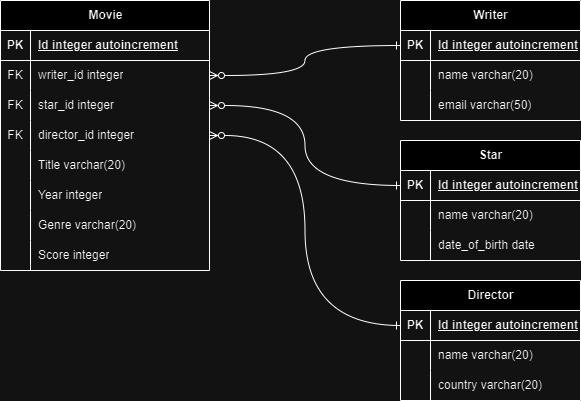

The diagram above was exported from draw.io. Its source (the exported page's mxGraphModel, read from the mxfile embedded in the PNG):
<mxGraphModel dx="1184" dy="1135" grid="1" gridSize="10" guides="1" tooltips="1" connect="1" arrows="1" fold="1" page="1" pageScale="1" pageWidth="827" pageHeight="1169" math="0" shadow="0">
  <root>
    <mxCell id="0" />
    <mxCell id="1" parent="0" />
    <mxCell id="OicjeLqbjYiDcWGM9uc3-1" value="Movie" style="shape=table;startSize=30;container=1;collapsible=1;childLayout=tableLayout;fixedRows=1;rowLines=0;fontStyle=1;align=center;resizeLast=1;html=1;" vertex="1" parent="1">
      <mxGeometry x="140" y="190" width="209" height="270" as="geometry" />
    </mxCell>
    <mxCell id="OicjeLqbjYiDcWGM9uc3-2" value="" style="shape=tableRow;horizontal=0;startSize=0;swimlaneHead=0;swimlaneBody=0;fillColor=none;collapsible=0;dropTarget=0;points=[[0,0.5],[1,0.5]];portConstraint=eastwest;top=0;left=0;right=0;bottom=1;" vertex="1" parent="OicjeLqbjYiDcWGM9uc3-1">
      <mxGeometry y="30" width="209" height="30" as="geometry" />
    </mxCell>
    <mxCell id="OicjeLqbjYiDcWGM9uc3-3" value="PK" style="shape=partialRectangle;connectable=0;fillColor=none;top=0;left=0;bottom=0;right=0;fontStyle=1;overflow=hidden;whiteSpace=wrap;html=1;" vertex="1" parent="OicjeLqbjYiDcWGM9uc3-2">
      <mxGeometry width="30" height="30" as="geometry">
        <mxRectangle width="30" height="30" as="alternateBounds" />
      </mxGeometry>
    </mxCell>
    <mxCell id="OicjeLqbjYiDcWGM9uc3-4" value="Id integer autoincrement" style="shape=partialRectangle;connectable=0;fillColor=none;top=0;left=0;bottom=0;right=0;align=left;spacingLeft=6;fontStyle=5;overflow=hidden;whiteSpace=wrap;html=1;" vertex="1" parent="OicjeLqbjYiDcWGM9uc3-2">
      <mxGeometry x="30" width="179" height="30" as="geometry">
        <mxRectangle width="179" height="30" as="alternateBounds" />
      </mxGeometry>
    </mxCell>
    <mxCell id="OicjeLqbjYiDcWGM9uc3-23" style="shape=tableRow;horizontal=0;startSize=0;swimlaneHead=0;swimlaneBody=0;fillColor=none;collapsible=0;dropTarget=0;points=[[0,0.5],[1,0.5]];portConstraint=eastwest;top=0;left=0;right=0;bottom=0;" vertex="1" parent="OicjeLqbjYiDcWGM9uc3-1">
      <mxGeometry y="60" width="209" height="30" as="geometry" />
    </mxCell>
    <mxCell id="OicjeLqbjYiDcWGM9uc3-24" value="FK" style="shape=partialRectangle;connectable=0;fillColor=none;top=0;left=0;bottom=0;right=0;editable=1;overflow=hidden;whiteSpace=wrap;html=1;" vertex="1" parent="OicjeLqbjYiDcWGM9uc3-23">
      <mxGeometry width="30" height="30" as="geometry">
        <mxRectangle width="30" height="30" as="alternateBounds" />
      </mxGeometry>
    </mxCell>
    <mxCell id="OicjeLqbjYiDcWGM9uc3-25" value="writer_id integer" style="shape=partialRectangle;connectable=0;fillColor=none;top=0;left=0;bottom=0;right=0;align=left;spacingLeft=6;overflow=hidden;whiteSpace=wrap;html=1;" vertex="1" parent="OicjeLqbjYiDcWGM9uc3-23">
      <mxGeometry x="30" width="179" height="30" as="geometry">
        <mxRectangle width="179" height="30" as="alternateBounds" />
      </mxGeometry>
    </mxCell>
    <mxCell id="OicjeLqbjYiDcWGM9uc3-20" style="shape=tableRow;horizontal=0;startSize=0;swimlaneHead=0;swimlaneBody=0;fillColor=none;collapsible=0;dropTarget=0;points=[[0,0.5],[1,0.5]];portConstraint=eastwest;top=0;left=0;right=0;bottom=0;" vertex="1" parent="OicjeLqbjYiDcWGM9uc3-1">
      <mxGeometry y="90" width="209" height="30" as="geometry" />
    </mxCell>
    <mxCell id="OicjeLqbjYiDcWGM9uc3-21" value="FK" style="shape=partialRectangle;connectable=0;fillColor=none;top=0;left=0;bottom=0;right=0;editable=1;overflow=hidden;whiteSpace=wrap;html=1;" vertex="1" parent="OicjeLqbjYiDcWGM9uc3-20">
      <mxGeometry width="30" height="30" as="geometry">
        <mxRectangle width="30" height="30" as="alternateBounds" />
      </mxGeometry>
    </mxCell>
    <mxCell id="OicjeLqbjYiDcWGM9uc3-22" value="star_id integer" style="shape=partialRectangle;connectable=0;fillColor=none;top=0;left=0;bottom=0;right=0;align=left;spacingLeft=6;overflow=hidden;whiteSpace=wrap;html=1;" vertex="1" parent="OicjeLqbjYiDcWGM9uc3-20">
      <mxGeometry x="30" width="179" height="30" as="geometry">
        <mxRectangle width="179" height="30" as="alternateBounds" />
      </mxGeometry>
    </mxCell>
    <mxCell id="OicjeLqbjYiDcWGM9uc3-17" style="shape=tableRow;horizontal=0;startSize=0;swimlaneHead=0;swimlaneBody=0;fillColor=none;collapsible=0;dropTarget=0;points=[[0,0.5],[1,0.5]];portConstraint=eastwest;top=0;left=0;right=0;bottom=0;" vertex="1" parent="OicjeLqbjYiDcWGM9uc3-1">
      <mxGeometry y="120" width="209" height="30" as="geometry" />
    </mxCell>
    <mxCell id="OicjeLqbjYiDcWGM9uc3-18" value="FK" style="shape=partialRectangle;connectable=0;fillColor=none;top=0;left=0;bottom=0;right=0;editable=1;overflow=hidden;whiteSpace=wrap;html=1;" vertex="1" parent="OicjeLqbjYiDcWGM9uc3-17">
      <mxGeometry width="30" height="30" as="geometry">
        <mxRectangle width="30" height="30" as="alternateBounds" />
      </mxGeometry>
    </mxCell>
    <mxCell id="OicjeLqbjYiDcWGM9uc3-19" value="director_id integer" style="shape=partialRectangle;connectable=0;fillColor=none;top=0;left=0;bottom=0;right=0;align=left;spacingLeft=6;overflow=hidden;whiteSpace=wrap;html=1;" vertex="1" parent="OicjeLqbjYiDcWGM9uc3-17">
      <mxGeometry x="30" width="179" height="30" as="geometry">
        <mxRectangle width="179" height="30" as="alternateBounds" />
      </mxGeometry>
    </mxCell>
    <mxCell id="OicjeLqbjYiDcWGM9uc3-5" value="" style="shape=tableRow;horizontal=0;startSize=0;swimlaneHead=0;swimlaneBody=0;fillColor=none;collapsible=0;dropTarget=0;points=[[0,0.5],[1,0.5]];portConstraint=eastwest;top=0;left=0;right=0;bottom=0;" vertex="1" parent="OicjeLqbjYiDcWGM9uc3-1">
      <mxGeometry y="150" width="209" height="30" as="geometry" />
    </mxCell>
    <mxCell id="OicjeLqbjYiDcWGM9uc3-6" value="" style="shape=partialRectangle;connectable=0;fillColor=none;top=0;left=0;bottom=0;right=0;editable=1;overflow=hidden;whiteSpace=wrap;html=1;" vertex="1" parent="OicjeLqbjYiDcWGM9uc3-5">
      <mxGeometry width="30" height="30" as="geometry">
        <mxRectangle width="30" height="30" as="alternateBounds" />
      </mxGeometry>
    </mxCell>
    <mxCell id="OicjeLqbjYiDcWGM9uc3-7" value="Title varchar(20)" style="shape=partialRectangle;connectable=0;fillColor=none;top=0;left=0;bottom=0;right=0;align=left;spacingLeft=6;overflow=hidden;whiteSpace=wrap;html=1;" vertex="1" parent="OicjeLqbjYiDcWGM9uc3-5">
      <mxGeometry x="30" width="179" height="30" as="geometry">
        <mxRectangle width="179" height="30" as="alternateBounds" />
      </mxGeometry>
    </mxCell>
    <mxCell id="OicjeLqbjYiDcWGM9uc3-8" value="" style="shape=tableRow;horizontal=0;startSize=0;swimlaneHead=0;swimlaneBody=0;fillColor=none;collapsible=0;dropTarget=0;points=[[0,0.5],[1,0.5]];portConstraint=eastwest;top=0;left=0;right=0;bottom=0;" vertex="1" parent="OicjeLqbjYiDcWGM9uc3-1">
      <mxGeometry y="180" width="209" height="30" as="geometry" />
    </mxCell>
    <mxCell id="OicjeLqbjYiDcWGM9uc3-9" value="" style="shape=partialRectangle;connectable=0;fillColor=none;top=0;left=0;bottom=0;right=0;editable=1;overflow=hidden;whiteSpace=wrap;html=1;" vertex="1" parent="OicjeLqbjYiDcWGM9uc3-8">
      <mxGeometry width="30" height="30" as="geometry">
        <mxRectangle width="30" height="30" as="alternateBounds" />
      </mxGeometry>
    </mxCell>
    <mxCell id="OicjeLqbjYiDcWGM9uc3-10" value="Year integer" style="shape=partialRectangle;connectable=0;fillColor=none;top=0;left=0;bottom=0;right=0;align=left;spacingLeft=6;overflow=hidden;whiteSpace=wrap;html=1;" vertex="1" parent="OicjeLqbjYiDcWGM9uc3-8">
      <mxGeometry x="30" width="179" height="30" as="geometry">
        <mxRectangle width="179" height="30" as="alternateBounds" />
      </mxGeometry>
    </mxCell>
    <mxCell id="OicjeLqbjYiDcWGM9uc3-11" value="" style="shape=tableRow;horizontal=0;startSize=0;swimlaneHead=0;swimlaneBody=0;fillColor=none;collapsible=0;dropTarget=0;points=[[0,0.5],[1,0.5]];portConstraint=eastwest;top=0;left=0;right=0;bottom=0;" vertex="1" parent="OicjeLqbjYiDcWGM9uc3-1">
      <mxGeometry y="210" width="209" height="30" as="geometry" />
    </mxCell>
    <mxCell id="OicjeLqbjYiDcWGM9uc3-12" value="" style="shape=partialRectangle;connectable=0;fillColor=none;top=0;left=0;bottom=0;right=0;editable=1;overflow=hidden;whiteSpace=wrap;html=1;" vertex="1" parent="OicjeLqbjYiDcWGM9uc3-11">
      <mxGeometry width="30" height="30" as="geometry">
        <mxRectangle width="30" height="30" as="alternateBounds" />
      </mxGeometry>
    </mxCell>
    <mxCell id="OicjeLqbjYiDcWGM9uc3-13" value="Genre varchar(20)" style="shape=partialRectangle;connectable=0;fillColor=none;top=0;left=0;bottom=0;right=0;align=left;spacingLeft=6;overflow=hidden;whiteSpace=wrap;html=1;" vertex="1" parent="OicjeLqbjYiDcWGM9uc3-11">
      <mxGeometry x="30" width="179" height="30" as="geometry">
        <mxRectangle width="179" height="30" as="alternateBounds" />
      </mxGeometry>
    </mxCell>
    <mxCell id="OicjeLqbjYiDcWGM9uc3-14" style="shape=tableRow;horizontal=0;startSize=0;swimlaneHead=0;swimlaneBody=0;fillColor=none;collapsible=0;dropTarget=0;points=[[0,0.5],[1,0.5]];portConstraint=eastwest;top=0;left=0;right=0;bottom=0;" vertex="1" parent="OicjeLqbjYiDcWGM9uc3-1">
      <mxGeometry y="240" width="209" height="30" as="geometry" />
    </mxCell>
    <mxCell id="OicjeLqbjYiDcWGM9uc3-15" style="shape=partialRectangle;connectable=0;fillColor=none;top=0;left=0;bottom=0;right=0;editable=1;overflow=hidden;whiteSpace=wrap;html=1;" vertex="1" parent="OicjeLqbjYiDcWGM9uc3-14">
      <mxGeometry width="30" height="30" as="geometry">
        <mxRectangle width="30" height="30" as="alternateBounds" />
      </mxGeometry>
    </mxCell>
    <mxCell id="OicjeLqbjYiDcWGM9uc3-16" value="Score integer" style="shape=partialRectangle;connectable=0;fillColor=none;top=0;left=0;bottom=0;right=0;align=left;spacingLeft=6;overflow=hidden;whiteSpace=wrap;html=1;" vertex="1" parent="OicjeLqbjYiDcWGM9uc3-14">
      <mxGeometry x="30" width="179" height="30" as="geometry">
        <mxRectangle width="179" height="30" as="alternateBounds" />
      </mxGeometry>
    </mxCell>
    <mxCell id="OicjeLqbjYiDcWGM9uc3-26" value="Writer" style="shape=table;startSize=30;container=1;collapsible=1;childLayout=tableLayout;fixedRows=1;rowLines=0;fontStyle=1;align=center;resizeLast=1;html=1;" vertex="1" parent="1">
      <mxGeometry x="540" y="190" width="180" height="120" as="geometry" />
    </mxCell>
    <mxCell id="OicjeLqbjYiDcWGM9uc3-27" value="" style="shape=tableRow;horizontal=0;startSize=0;swimlaneHead=0;swimlaneBody=0;fillColor=none;collapsible=0;dropTarget=0;points=[[0,0.5],[1,0.5]];portConstraint=eastwest;top=0;left=0;right=0;bottom=1;" vertex="1" parent="OicjeLqbjYiDcWGM9uc3-26">
      <mxGeometry y="30" width="180" height="30" as="geometry" />
    </mxCell>
    <mxCell id="OicjeLqbjYiDcWGM9uc3-28" value="PK" style="shape=partialRectangle;connectable=0;fillColor=none;top=0;left=0;bottom=0;right=0;fontStyle=1;overflow=hidden;whiteSpace=wrap;html=1;" vertex="1" parent="OicjeLqbjYiDcWGM9uc3-27">
      <mxGeometry width="30" height="30" as="geometry">
        <mxRectangle width="30" height="30" as="alternateBounds" />
      </mxGeometry>
    </mxCell>
    <mxCell id="OicjeLqbjYiDcWGM9uc3-29" value="Id integer autoincrement" style="shape=partialRectangle;connectable=0;fillColor=none;top=0;left=0;bottom=0;right=0;align=left;spacingLeft=6;fontStyle=5;overflow=hidden;whiteSpace=wrap;html=1;" vertex="1" parent="OicjeLqbjYiDcWGM9uc3-27">
      <mxGeometry x="30" width="150" height="30" as="geometry">
        <mxRectangle width="150" height="30" as="alternateBounds" />
      </mxGeometry>
    </mxCell>
    <mxCell id="OicjeLqbjYiDcWGM9uc3-30" value="" style="shape=tableRow;horizontal=0;startSize=0;swimlaneHead=0;swimlaneBody=0;fillColor=none;collapsible=0;dropTarget=0;points=[[0,0.5],[1,0.5]];portConstraint=eastwest;top=0;left=0;right=0;bottom=0;" vertex="1" parent="OicjeLqbjYiDcWGM9uc3-26">
      <mxGeometry y="60" width="180" height="30" as="geometry" />
    </mxCell>
    <mxCell id="OicjeLqbjYiDcWGM9uc3-31" value="" style="shape=partialRectangle;connectable=0;fillColor=none;top=0;left=0;bottom=0;right=0;editable=1;overflow=hidden;whiteSpace=wrap;html=1;" vertex="1" parent="OicjeLqbjYiDcWGM9uc3-30">
      <mxGeometry width="30" height="30" as="geometry">
        <mxRectangle width="30" height="30" as="alternateBounds" />
      </mxGeometry>
    </mxCell>
    <mxCell id="OicjeLqbjYiDcWGM9uc3-32" value="name varchar(20)" style="shape=partialRectangle;connectable=0;fillColor=none;top=0;left=0;bottom=0;right=0;align=left;spacingLeft=6;overflow=hidden;whiteSpace=wrap;html=1;" vertex="1" parent="OicjeLqbjYiDcWGM9uc3-30">
      <mxGeometry x="30" width="150" height="30" as="geometry">
        <mxRectangle width="150" height="30" as="alternateBounds" />
      </mxGeometry>
    </mxCell>
    <mxCell id="OicjeLqbjYiDcWGM9uc3-33" value="" style="shape=tableRow;horizontal=0;startSize=0;swimlaneHead=0;swimlaneBody=0;fillColor=none;collapsible=0;dropTarget=0;points=[[0,0.5],[1,0.5]];portConstraint=eastwest;top=0;left=0;right=0;bottom=0;" vertex="1" parent="OicjeLqbjYiDcWGM9uc3-26">
      <mxGeometry y="90" width="180" height="30" as="geometry" />
    </mxCell>
    <mxCell id="OicjeLqbjYiDcWGM9uc3-34" value="" style="shape=partialRectangle;connectable=0;fillColor=none;top=0;left=0;bottom=0;right=0;editable=1;overflow=hidden;whiteSpace=wrap;html=1;" vertex="1" parent="OicjeLqbjYiDcWGM9uc3-33">
      <mxGeometry width="30" height="30" as="geometry">
        <mxRectangle width="30" height="30" as="alternateBounds" />
      </mxGeometry>
    </mxCell>
    <mxCell id="OicjeLqbjYiDcWGM9uc3-35" value="email varchar(50)" style="shape=partialRectangle;connectable=0;fillColor=none;top=0;left=0;bottom=0;right=0;align=left;spacingLeft=6;overflow=hidden;whiteSpace=wrap;html=1;" vertex="1" parent="OicjeLqbjYiDcWGM9uc3-33">
      <mxGeometry x="30" width="150" height="30" as="geometry">
        <mxRectangle width="150" height="30" as="alternateBounds" />
      </mxGeometry>
    </mxCell>
    <mxCell id="OicjeLqbjYiDcWGM9uc3-39" value="Star" style="shape=table;startSize=30;container=1;collapsible=1;childLayout=tableLayout;fixedRows=1;rowLines=0;fontStyle=1;align=center;resizeLast=1;html=1;" vertex="1" parent="1">
      <mxGeometry x="540" y="330" width="180" height="120" as="geometry" />
    </mxCell>
    <mxCell id="OicjeLqbjYiDcWGM9uc3-40" value="" style="shape=tableRow;horizontal=0;startSize=0;swimlaneHead=0;swimlaneBody=0;fillColor=none;collapsible=0;dropTarget=0;points=[[0,0.5],[1,0.5]];portConstraint=eastwest;top=0;left=0;right=0;bottom=1;" vertex="1" parent="OicjeLqbjYiDcWGM9uc3-39">
      <mxGeometry y="30" width="180" height="30" as="geometry" />
    </mxCell>
    <mxCell id="OicjeLqbjYiDcWGM9uc3-41" value="PK" style="shape=partialRectangle;connectable=0;fillColor=none;top=0;left=0;bottom=0;right=0;fontStyle=1;overflow=hidden;whiteSpace=wrap;html=1;" vertex="1" parent="OicjeLqbjYiDcWGM9uc3-40">
      <mxGeometry width="30" height="30" as="geometry">
        <mxRectangle width="30" height="30" as="alternateBounds" />
      </mxGeometry>
    </mxCell>
    <mxCell id="OicjeLqbjYiDcWGM9uc3-42" value="Id integer autoincrement" style="shape=partialRectangle;connectable=0;fillColor=none;top=0;left=0;bottom=0;right=0;align=left;spacingLeft=6;fontStyle=5;overflow=hidden;whiteSpace=wrap;html=1;" vertex="1" parent="OicjeLqbjYiDcWGM9uc3-40">
      <mxGeometry x="30" width="150" height="30" as="geometry">
        <mxRectangle width="150" height="30" as="alternateBounds" />
      </mxGeometry>
    </mxCell>
    <mxCell id="OicjeLqbjYiDcWGM9uc3-43" value="" style="shape=tableRow;horizontal=0;startSize=0;swimlaneHead=0;swimlaneBody=0;fillColor=none;collapsible=0;dropTarget=0;points=[[0,0.5],[1,0.5]];portConstraint=eastwest;top=0;left=0;right=0;bottom=0;" vertex="1" parent="OicjeLqbjYiDcWGM9uc3-39">
      <mxGeometry y="60" width="180" height="30" as="geometry" />
    </mxCell>
    <mxCell id="OicjeLqbjYiDcWGM9uc3-44" value="" style="shape=partialRectangle;connectable=0;fillColor=none;top=0;left=0;bottom=0;right=0;editable=1;overflow=hidden;whiteSpace=wrap;html=1;" vertex="1" parent="OicjeLqbjYiDcWGM9uc3-43">
      <mxGeometry width="30" height="30" as="geometry">
        <mxRectangle width="30" height="30" as="alternateBounds" />
      </mxGeometry>
    </mxCell>
    <mxCell id="OicjeLqbjYiDcWGM9uc3-45" value="name varchar(20)" style="shape=partialRectangle;connectable=0;fillColor=none;top=0;left=0;bottom=0;right=0;align=left;spacingLeft=6;overflow=hidden;whiteSpace=wrap;html=1;" vertex="1" parent="OicjeLqbjYiDcWGM9uc3-43">
      <mxGeometry x="30" width="150" height="30" as="geometry">
        <mxRectangle width="150" height="30" as="alternateBounds" />
      </mxGeometry>
    </mxCell>
    <mxCell id="OicjeLqbjYiDcWGM9uc3-46" value="" style="shape=tableRow;horizontal=0;startSize=0;swimlaneHead=0;swimlaneBody=0;fillColor=none;collapsible=0;dropTarget=0;points=[[0,0.5],[1,0.5]];portConstraint=eastwest;top=0;left=0;right=0;bottom=0;" vertex="1" parent="OicjeLqbjYiDcWGM9uc3-39">
      <mxGeometry y="90" width="180" height="30" as="geometry" />
    </mxCell>
    <mxCell id="OicjeLqbjYiDcWGM9uc3-47" value="" style="shape=partialRectangle;connectable=0;fillColor=none;top=0;left=0;bottom=0;right=0;editable=1;overflow=hidden;whiteSpace=wrap;html=1;" vertex="1" parent="OicjeLqbjYiDcWGM9uc3-46">
      <mxGeometry width="30" height="30" as="geometry">
        <mxRectangle width="30" height="30" as="alternateBounds" />
      </mxGeometry>
    </mxCell>
    <mxCell id="OicjeLqbjYiDcWGM9uc3-48" value="date_of_birth date" style="shape=partialRectangle;connectable=0;fillColor=none;top=0;left=0;bottom=0;right=0;align=left;spacingLeft=6;overflow=hidden;whiteSpace=wrap;html=1;" vertex="1" parent="OicjeLqbjYiDcWGM9uc3-46">
      <mxGeometry x="30" width="150" height="30" as="geometry">
        <mxRectangle width="150" height="30" as="alternateBounds" />
      </mxGeometry>
    </mxCell>
    <mxCell id="OicjeLqbjYiDcWGM9uc3-52" value="Director" style="shape=table;startSize=30;container=1;collapsible=1;childLayout=tableLayout;fixedRows=1;rowLines=0;fontStyle=1;align=center;resizeLast=1;html=1;" vertex="1" parent="1">
      <mxGeometry x="540" y="470" width="180" height="120" as="geometry" />
    </mxCell>
    <mxCell id="OicjeLqbjYiDcWGM9uc3-53" value="" style="shape=tableRow;horizontal=0;startSize=0;swimlaneHead=0;swimlaneBody=0;fillColor=none;collapsible=0;dropTarget=0;points=[[0,0.5],[1,0.5]];portConstraint=eastwest;top=0;left=0;right=0;bottom=1;" vertex="1" parent="OicjeLqbjYiDcWGM9uc3-52">
      <mxGeometry y="30" width="180" height="30" as="geometry" />
    </mxCell>
    <mxCell id="OicjeLqbjYiDcWGM9uc3-54" value="PK" style="shape=partialRectangle;connectable=0;fillColor=none;top=0;left=0;bottom=0;right=0;fontStyle=1;overflow=hidden;whiteSpace=wrap;html=1;" vertex="1" parent="OicjeLqbjYiDcWGM9uc3-53">
      <mxGeometry width="30" height="30" as="geometry">
        <mxRectangle width="30" height="30" as="alternateBounds" />
      </mxGeometry>
    </mxCell>
    <mxCell id="OicjeLqbjYiDcWGM9uc3-55" value="Id integer autoincrement" style="shape=partialRectangle;connectable=0;fillColor=none;top=0;left=0;bottom=0;right=0;align=left;spacingLeft=6;fontStyle=5;overflow=hidden;whiteSpace=wrap;html=1;" vertex="1" parent="OicjeLqbjYiDcWGM9uc3-53">
      <mxGeometry x="30" width="150" height="30" as="geometry">
        <mxRectangle width="150" height="30" as="alternateBounds" />
      </mxGeometry>
    </mxCell>
    <mxCell id="OicjeLqbjYiDcWGM9uc3-56" value="" style="shape=tableRow;horizontal=0;startSize=0;swimlaneHead=0;swimlaneBody=0;fillColor=none;collapsible=0;dropTarget=0;points=[[0,0.5],[1,0.5]];portConstraint=eastwest;top=0;left=0;right=0;bottom=0;" vertex="1" parent="OicjeLqbjYiDcWGM9uc3-52">
      <mxGeometry y="60" width="180" height="30" as="geometry" />
    </mxCell>
    <mxCell id="OicjeLqbjYiDcWGM9uc3-57" value="" style="shape=partialRectangle;connectable=0;fillColor=none;top=0;left=0;bottom=0;right=0;editable=1;overflow=hidden;whiteSpace=wrap;html=1;" vertex="1" parent="OicjeLqbjYiDcWGM9uc3-56">
      <mxGeometry width="30" height="30" as="geometry">
        <mxRectangle width="30" height="30" as="alternateBounds" />
      </mxGeometry>
    </mxCell>
    <mxCell id="OicjeLqbjYiDcWGM9uc3-58" value="name varchar(20)" style="shape=partialRectangle;connectable=0;fillColor=none;top=0;left=0;bottom=0;right=0;align=left;spacingLeft=6;overflow=hidden;whiteSpace=wrap;html=1;" vertex="1" parent="OicjeLqbjYiDcWGM9uc3-56">
      <mxGeometry x="30" width="150" height="30" as="geometry">
        <mxRectangle width="150" height="30" as="alternateBounds" />
      </mxGeometry>
    </mxCell>
    <mxCell id="OicjeLqbjYiDcWGM9uc3-59" value="" style="shape=tableRow;horizontal=0;startSize=0;swimlaneHead=0;swimlaneBody=0;fillColor=none;collapsible=0;dropTarget=0;points=[[0,0.5],[1,0.5]];portConstraint=eastwest;top=0;left=0;right=0;bottom=0;" vertex="1" parent="OicjeLqbjYiDcWGM9uc3-52">
      <mxGeometry y="90" width="180" height="30" as="geometry" />
    </mxCell>
    <mxCell id="OicjeLqbjYiDcWGM9uc3-60" value="" style="shape=partialRectangle;connectable=0;fillColor=none;top=0;left=0;bottom=0;right=0;editable=1;overflow=hidden;whiteSpace=wrap;html=1;" vertex="1" parent="OicjeLqbjYiDcWGM9uc3-59">
      <mxGeometry width="30" height="30" as="geometry">
        <mxRectangle width="30" height="30" as="alternateBounds" />
      </mxGeometry>
    </mxCell>
    <mxCell id="OicjeLqbjYiDcWGM9uc3-61" value="country varchar(20)" style="shape=partialRectangle;connectable=0;fillColor=none;top=0;left=0;bottom=0;right=0;align=left;spacingLeft=6;overflow=hidden;whiteSpace=wrap;html=1;" vertex="1" parent="OicjeLqbjYiDcWGM9uc3-59">
      <mxGeometry x="30" width="150" height="30" as="geometry">
        <mxRectangle width="150" height="30" as="alternateBounds" />
      </mxGeometry>
    </mxCell>
    <mxCell id="OicjeLqbjYiDcWGM9uc3-68" style="edgeStyle=orthogonalEdgeStyle;rounded=0;orthogonalLoop=1;jettySize=auto;html=1;curved=1;endArrow=ERone;endFill=0;startArrow=ERzeroToMany;startFill=0;" edge="1" parent="1" source="OicjeLqbjYiDcWGM9uc3-23" target="OicjeLqbjYiDcWGM9uc3-27">
      <mxGeometry relative="1" as="geometry" />
    </mxCell>
    <mxCell id="OicjeLqbjYiDcWGM9uc3-69" style="edgeStyle=orthogonalEdgeStyle;rounded=0;orthogonalLoop=1;jettySize=auto;html=1;exitX=1;exitY=0.5;exitDx=0;exitDy=0;entryX=0;entryY=0.5;entryDx=0;entryDy=0;curved=1;endArrow=ERone;endFill=0;startArrow=ERzeroToMany;startFill=0;" edge="1" parent="1" source="OicjeLqbjYiDcWGM9uc3-20" target="OicjeLqbjYiDcWGM9uc3-40">
      <mxGeometry relative="1" as="geometry" />
    </mxCell>
    <mxCell id="OicjeLqbjYiDcWGM9uc3-70" style="edgeStyle=orthogonalEdgeStyle;rounded=0;orthogonalLoop=1;jettySize=auto;html=1;exitX=1;exitY=0.5;exitDx=0;exitDy=0;entryX=0;entryY=0.5;entryDx=0;entryDy=0;curved=1;endArrow=ERone;endFill=0;startArrow=ERzeroToMany;startFill=0;" edge="1" parent="1" source="OicjeLqbjYiDcWGM9uc3-17" target="OicjeLqbjYiDcWGM9uc3-53">
      <mxGeometry relative="1" as="geometry" />
    </mxCell>
  </root>
</mxGraphModel>